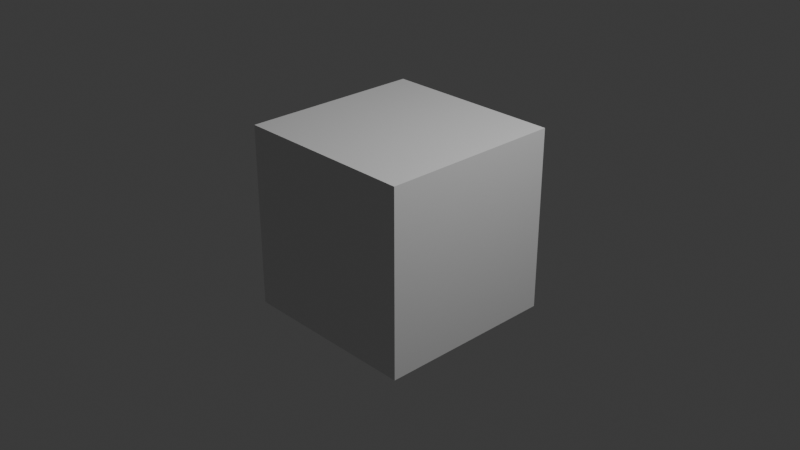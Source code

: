 # Source: cube.blend  (saved by Blender 4.1.24; exported with 4.5.12 LTS)
import bpy
from mathutils import Matrix  # noqa: F401  (used for matrix-valued properties, if any)

bpy.ops.wm.read_factory_settings(use_empty=True)
scene = bpy.context.scene
scene.name = 'Scene'

# ---- collections
col_collection = bpy.data.collections.new('Collection'); scene.collection.children.link(col_collection)

# ---- materials (node trees are filled in below, after node groups)
mat_material = bpy.data.materials.new('Material')
mat_material.alpha_threshold = 0.0
mat_material.use_transparent_shadow = False
mat_material.roughness = 0.5
mat_material.line_color = (0.0, 0.0, 0.0, 1.0)

# ---- material node trees
mat_material.use_nodes = True; mat_material.node_tree.nodes.clear()
_N = mat_material.node_tree.nodes; _L = mat_material.node_tree.links
n0 = _N.new('ShaderNodeOutputMaterial'); n0.name = 'Material Output'; n0.location = (300, 300)
n1 = _N.new('ShaderNodeBsdfPrincipled'); n1.name = 'Principled BSDF'; n1.location = (10, 300)
n1.inputs[3].default_value = 1.45
_L.new(n1.outputs[0], n0.inputs[0])
n0.is_active_output = True

# ---- world
world_world = bpy.data.worlds.new('World'); scene.world = world_world
world_world.use_nodes = True; world_world.node_tree.nodes.clear()
_N = world_world.node_tree.nodes; _L = world_world.node_tree.links
n0 = _N.new('ShaderNodeOutputWorld'); n0.name = 'World Output'; n0.location = (300, 300)
n1 = _N.new('ShaderNodeBackground'); n1.name = 'Background'; n1.location = (10, 300)
n1.inputs[0].default_value = (0.05088, 0.05088, 0.05088, 1.0)
_L.new(n1.outputs[0], n0.inputs[0])
n0.is_active_output = True
world_world.color = (0.05088, 0.05088, 0.05088)
world_world.use_sun_shadow = False
world_world.sun_shadow_jitter_overblur = 0.0

# ---- cameras
cam_camera = bpy.data.cameras.new('Camera')
cam_camera.clip_end = 100.0
cam_camera.ortho_scale = 7.314

# ---- lights
light_light = bpy.data.lights.new('Light', 'POINT')
light_light.transmission_factor = 0.0
light_light.energy = 1000.0
light_light.shadow_soft_size = 0.1
light_light.shadow_maximum_resolution = 0.006
light_light.use_absolute_resolution = True

# ---- meshes
me_cube = bpy.data.meshes.new('Cube')
me_cube.from_pydata([(1.0, 1.0, 1.0), (1.0, 1.0, -1.0), (1.0, -1.0, 1.0), (1.0, -1.0, -1.0), (-1.0, 1.0, 1.0), (-1.0, 1.0, -1.0), (-1.0, -1.0, 1.0), (-1.0, -1.0, -1.0)], [], [(0, 4, 6, 2), (3, 2, 6, 7), (7, 6, 4, 5), (5, 1, 3, 7), (1, 0, 2, 3), (5, 4, 0, 1)])
_uv = me_cube.uv_layers.new(name='UVMap')
_uv.uv.foreach_set('vector', [0.625, 0.5, 0.875, 0.5, 0.875, 0.75, 0.625, 0.75, 0.375, 0.75, 0.625, 0.75, 0.625, 1.0, 0.375, 1.0, 0.375, 0.0, 0.625, 0.0, 0.625, 0.25, 0.375, 0.25, 0.125, 0.5, 0.375, 0.5, 0.375, 0.75, 0.125, 0.75, 0.375, 0.5, 0.625, 0.5, 0.625, 0.75, 0.375, 0.75, 0.375, 0.25, 0.625, 0.25, 0.625, 0.5, 0.375, 0.5])
me_cube.materials.append(mat_material)
me_cube.use_mirror_vertex_groups = False
me_cube.update()

# ---- objects
ob_cube = bpy.data.objects.new('Cube', me_cube)
ob_light = bpy.data.objects.new('Light', light_light)
ob_camera = bpy.data.objects.new('Camera', cam_camera)

# ---- transforms, parenting, visibility, modifiers, constraints
ob_cube.location = (0.0, 0.0, 0.0)
ob_cube.lock_rotations_4d = False
ob_cube.empty_display_type = 'ARROWS'
ob_cube.lineart.crease_threshold = 0.0
_m = ob_cube.modifiers.new('Triangulate', 'TRIANGULATE')
ob_light.location = (4.076, 1.005, 5.904)
ob_light.rotation_euler = (0.6503, 0.05522, 1.866)
ob_light.lock_rotations_4d = False
ob_light.empty_display_type = 'ARROWS'
ob_light.color = (0.0, 0.0, 0.0, 0.0)
ob_light.lineart.crease_threshold = 0.0
ob_camera.location = (7.359, -6.926, 4.958)
ob_camera.rotation_euler = (1.109, 0.0, 0.8149)
ob_camera.lock_rotations_4d = False
ob_camera.empty_display_type = 'ARROWS'
ob_camera.color = (0.0, 0.0, 0.0, 0.0)
ob_camera.display_type = 'WIRE'
ob_camera.lineart.crease_threshold = 0.0

# ---- collection membership
col_collection.objects.link(ob_cube)
col_collection.objects.link(ob_light)
col_collection.objects.link(ob_camera)

# ---- scene / render settings (as saved in the file)
scene.camera = ob_camera
scene.frame_start = 1; scene.frame_end = 250; scene.frame_set(1)
scene.render.engine = 'BLENDER_WORKBENCH'
scene.cycles.sampling_pattern = 'TABULATED_SOBOL'
scene.eevee.ray_tracing_options.trace_max_roughness = 0.0
bpy.context.view_layer.update()
